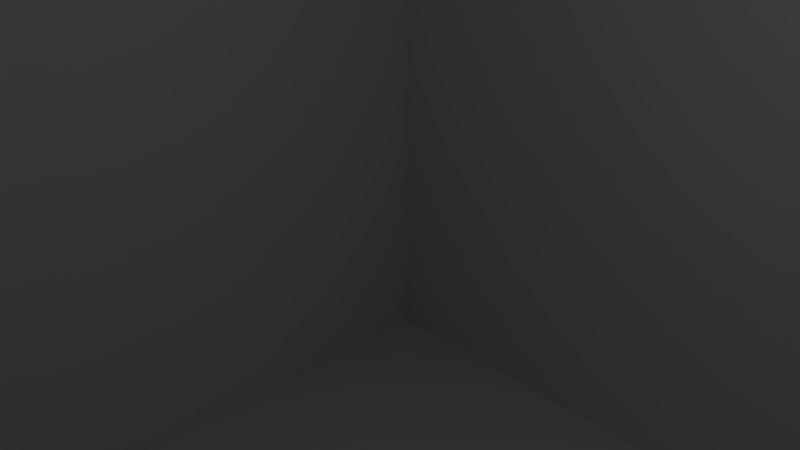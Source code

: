 # Source: cube.blend  (saved by Blender 2.78.0; exported with 4.5.12 LTS)
import bpy
from mathutils import Matrix  # noqa: F401  (used for matrix-valued properties, if any)

bpy.ops.wm.read_factory_settings(use_empty=True)
scene = bpy.context.scene
scene.name = 'Scene'

# ---- collections
col_collection_1 = bpy.data.collections.new('Collection 1'); scene.collection.children.link(col_collection_1)

# ---- materials (node trees are filled in below, after node groups)
mat_material = bpy.data.materials.new('Material')
mat_material.alpha_threshold = 0.0
mat_material.use_transparent_shadow = False
mat_material.roughness = 0.5
mat_material.line_color = (0.0, 0.0, 0.0, 1.0)

# ---- material node trees

# ---- world
world_world = bpy.data.worlds.new('World'); scene.world = world_world
world_world.color = (0.05088, 0.05088, 0.05088)
world_world.use_sun_shadow = False
world_world.sun_shadow_jitter_overblur = 0.0
world_world.cycles.sampling_method = 'MANUAL'

# ---- cameras
cam_camera = bpy.data.cameras.new('Camera')
cam_camera.clip_end = 100.0
cam_camera.lens = 35.0
cam_camera.sensor_width = 32.0
cam_camera.sensor_height = 18.0
cam_camera.ortho_scale = 7.314
cam_camera.dof.focus_distance = 0.0
cam_camera.dof.aperture_fstop = 128.0

# ---- lights
light_lamp = bpy.data.lights.new('Lamp', 'POINT')
light_lamp.transmission_factor = 0.0
light_lamp.cutoff_distance = 30.0
light_lamp.energy = 100.0
light_lamp.shadow_buffer_clip_start = 1.001
light_lamp.shadow_soft_size = 0.1
light_lamp.shadow_maximum_resolution = 0.006
light_lamp.use_absolute_resolution = True

# ---- meshes
me_cube = bpy.data.meshes.new('cube')
me_cube.from_pydata([(10.0, 10.0, -10.0), (10.0, -10.0, -10.0), (-10.0, -10.0, -10.0), (-10.0, 10.0, -10.0), (10.0, 10.0, 10.0), (10.0, -10.0, 10.0), (-10.0, -10.0, 10.0), (-10.0, 10.0, 10.0)], [], [(1, 3, 0), (7, 5, 4), (4, 1, 0), (5, 2, 1), (2, 7, 3), (0, 7, 4), (1, 2, 3), (7, 6, 5), (4, 5, 1), (5, 6, 2), (2, 6, 7), (0, 3, 7)])
_uv = me_cube.uv_layers.new(name='UVMap')
_uv.uv.foreach_set('vector', [0.3333, 0.6667, 0.0, 1.0, 1.987e-08, 0.6667, 0.3333, 0.6667, 0.0, 0.3333, 0.3333, 0.3333, 0.3333, 0.3333, 0.6667, 1.987e-08, 0.6667, 0.3333, 0.0, 1.291e-07, 0.3333, 0.3333, 2.98e-08, 0.3333, 1.0, 0.3333, 0.6667, 8.941e-08, 1.0, 0.0, 0.6667, 0.3333, 0.3333, 0.6667, 0.3333, 0.3333, 0.3333, 0.6667, 0.3333, 1.0, 0.0, 1.0, 0.3333, 0.6667, 4.967e-08, 0.6667, 0.0, 0.3333, 0.3333, 0.3333, 0.3333, 0.0, 0.6667, 1.987e-08, 0.0, 1.291e-07, 0.3333, 0.0, 0.3333, 0.3333, 1.0, 0.3333, 0.6667, 0.3333, 0.6667, 8.941e-08, 0.6667, 0.3333, 0.6667, 0.6667, 0.3333, 0.6667])
_ca = me_cube.color_attributes.new('Col', 'BYTE_COLOR', 'CORNER')
_ca.data.foreach_set('color', [0.05613, 0.04519, 1.0, 1.0, 0.006512, 1.0, 0.01229, 1.0, 0.8796, 1.0, 0.04092, 1.0, 0.01033, 1.0, 0.02029, 1.0, 1.0, 0.01444, 0.02315, 1.0, 0.0319, 0.1413, 1.0, 1.0, 0.03071, 0.1413, 0.956, 1.0, 0.05613, 0.04519, 0.9911, 1.0, 0.8796, 1.0, 0.04092, 1.0, 1.0, 0.01444, 0.02315, 1.0, 1.0, 1.0, 1.0, 1.0, 1.0, 1.0, 1.0, 1.0, 1.0, 1.0, 1.0, 1.0, 0.1912, 1.0, 0.147, 1.0, 1.0, 1.0, 1.0, 1.0, 1.0, 1.0, 1.0, 1.0, 0.1912, 1.0, 0.147, 1.0, 1.0, 1.0, 1.0, 1.0, 0.05613, 0.04519, 1.0, 1.0, 1.0, 0.2195, 0.3005, 1.0, 0.006512, 1.0, 0.01229, 1.0, 0.01033, 1.0, 0.02029, 1.0, 1.0, 0.7529, 0.02217, 1.0, 1.0, 0.01444, 0.02315, 1.0, 0.03071, 0.1413, 0.956, 1.0, 1.0, 0.01444, 0.02217, 1.0, 0.05613, 0.04519, 0.9911, 1.0, 1.0, 0.01444, 0.02315, 1.0, 1.0, 0.7529, 0.02217, 1.0, 1.0, 1.0, 1.0, 1.0, 1.0, 1.0, 1.0, 1.0, 1.0, 1.0, 1.0, 1.0, 0.1912, 1.0, 0.147, 1.0, 1.0, 1.0, 1.0, 1.0, 1.0, 1.0, 1.0, 1.0, 0.1912, 1.0, 0.147, 1.0])
me_cube.materials.append(mat_material)
me_cube.use_remesh_preserve_volume = False
me_cube.use_remesh_preserve_attributes = False
me_cube.use_mirror_vertex_groups = False
me_cube.update()

# ---- objects
ob_cube = bpy.data.objects.new('cube', me_cube)
ob_lamp = bpy.data.objects.new('Lamp', light_lamp)
ob_camera = bpy.data.objects.new('Camera', cam_camera)

# ---- transforms, parenting, visibility, modifiers, constraints
ob_cube.location = (0.0, 0.0, 0.0)
ob_cube.lock_rotations_4d = False
ob_cube.empty_display_type = 'ARROWS'
ob_cube.lineart.crease_threshold = 0.0
ob_lamp.location = (4.076, 1.005, 5.904)
ob_lamp.rotation_euler = (0.6503, 0.05522, 1.866)
ob_lamp.lock_rotations_4d = False
ob_lamp.empty_display_type = 'ARROWS'
ob_lamp.color = (0.0, 0.0, 0.0, 0.0)
ob_lamp.lineart.crease_threshold = 0.0
ob_camera.location = (7.481, -6.508, 5.344)
ob_camera.rotation_euler = (1.109, 0.01082, 0.8149)
ob_camera.lock_rotations_4d = False
ob_camera.empty_display_type = 'ARROWS'
ob_camera.color = (0.0, 0.0, 0.0, 0.0)
ob_camera.display_type = 'WIRE'
ob_camera.lineart.crease_threshold = 0.0

# ---- collection membership
col_collection_1.objects.link(ob_cube)
col_collection_1.objects.link(ob_lamp)
col_collection_1.objects.link(ob_camera)

# ---- scene / render settings (as saved in the file)
scene.camera = ob_camera
scene.frame_start = 1; scene.frame_end = 250; scene.frame_set(1)
scene.render.engine = 'BLENDER_EEVEE_NEXT'
scene.render.resolution_percentage = 50
scene.render.dither_intensity = 0.0
scene.cycles.use_denoising = False
scene.cycles.samples = 128
scene.cycles.sampling_pattern = 'TABULATED_SOBOL'
scene.cycles.light_sampling_threshold = 0.0
scene.cycles.use_adaptive_sampling = False
scene.cycles.use_light_tree = False
scene.cycles.blur_glossy = 0.0
scene.cycles.sample_clamp_indirect = 0.0
scene.view_settings.view_transform = 'Standard'
bpy.context.view_layer.update()
